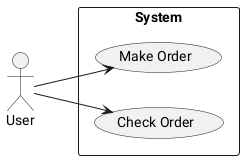

The diagram above was rendered by PlantUML. Its source (embedded in the PNG):
@startuml
left to right direction
actor User as user
rectangle System {
  usecase "Make Order" as UC1
  usecase "Check Order" as UC2
}

user --> UC1
user --> UC2
@enduml